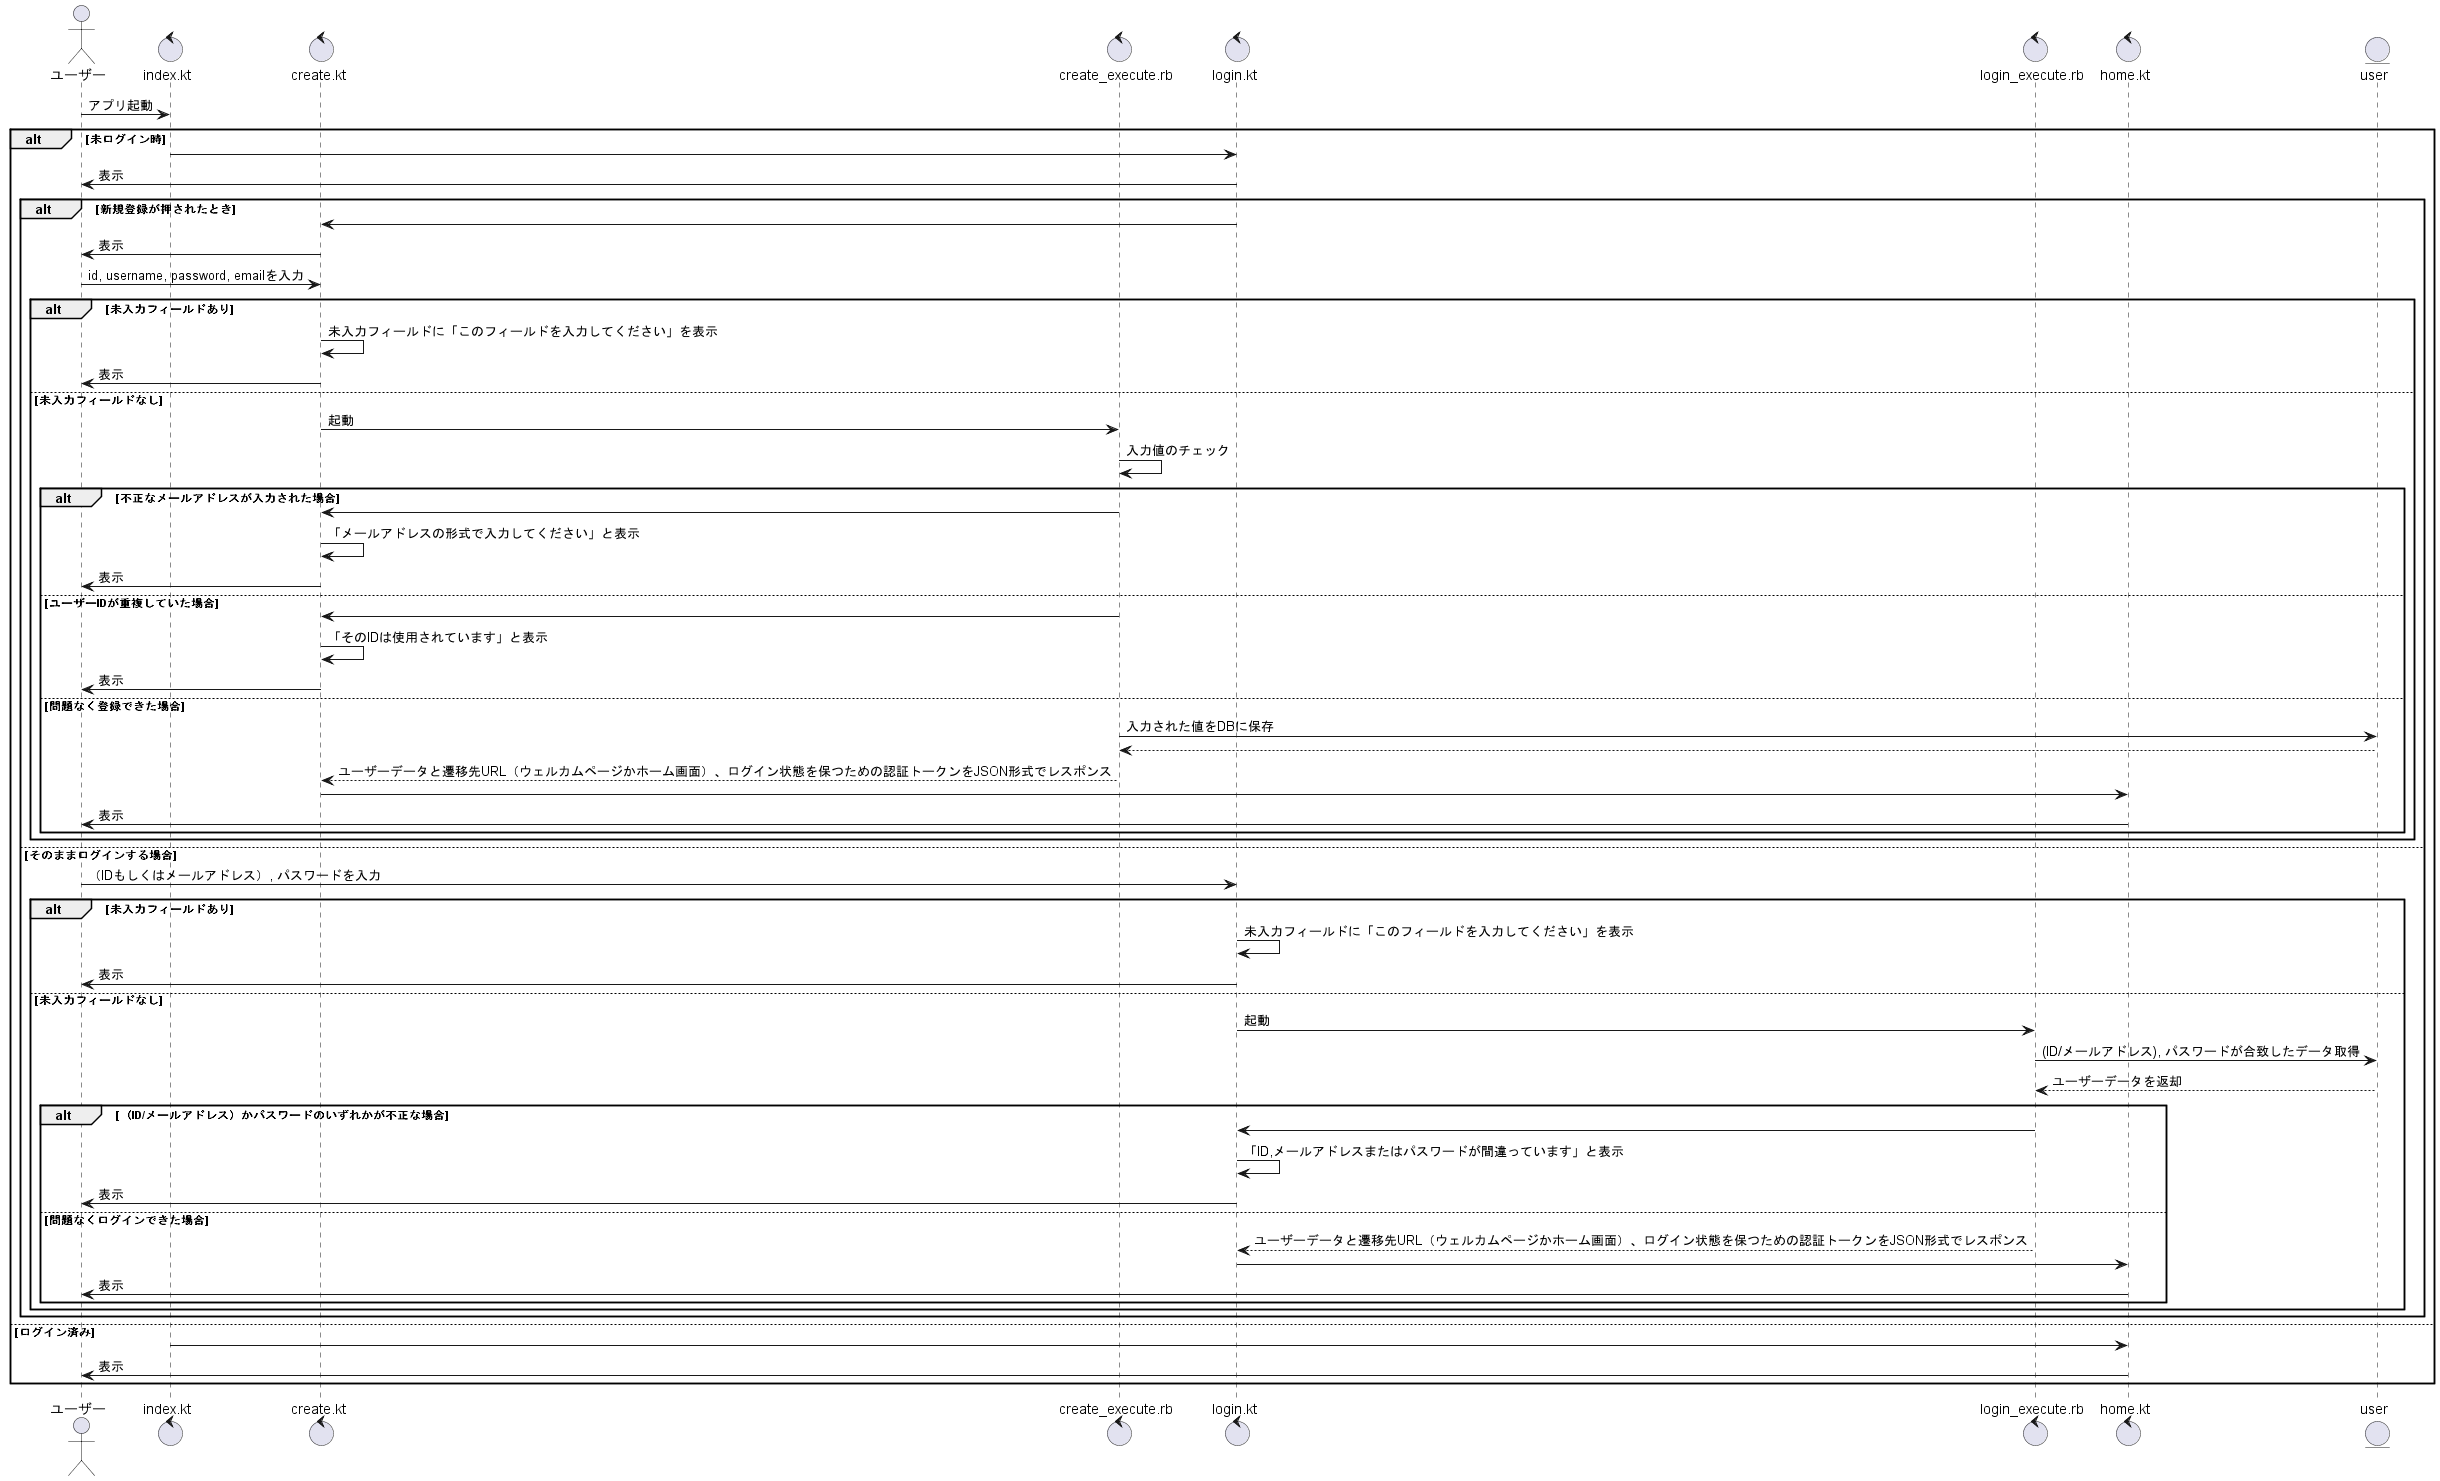

The diagram above was rendered by PlantUML. Its source (embedded in the PNG):
@startuml
actor ユーザー

''''''' KotlinによるAndroidアプリ開発ではjspやhtmlは用いず、UIコンポーネントという技術を使用する
''''''' そのためシーケンス図ではすべてUI部分は*.jspではなく*.ktとなっているが、それで問題ない（Gemini）
' boundary create.jsp
' boundary login.jsp
' boundary home.jsp

' アプリを起動してそのままログイン画面に飛ばす場合はindex.ktは省略
control index.kt
control create.kt
control create_execute.rb
control login.kt
control login_execute.rb
' control loginOrCreate.kt
control home.kt

entity user

ユーザー -> index.kt: アプリ起動

' if 登録済み
alt 未ログイン時
    index.kt -> login.kt:
    ' login.kt -> login.jsp:
    login.kt -> ユーザー: 表示

    alt 新規登録が押されたとき
        ' 未登録
        login.kt -> create.kt
        ' create.kt -> create.jsp
        create.kt -> ユーザー: 表示

        ユーザー -> create.kt: id, username, password, emailを入力
        alt 未入力フィールドあり
            create.kt -> create.kt: 未入力フィールドに「このフィールドを入力してください」を表示
            create.kt -> ユーザー: 表示
        else 未入力フィールドなし
            ' create.jsp -> create.kt:
            create.kt -> create_execute.rb: 起動
            create_execute.rb -> create_execute.rb: 入力値のチェック
            alt 不正なメールアドレスが入力された場合
                create_execute.rb -> create.kt
                create.kt -> create.kt: 「メールアドレスの形式で入力してください」と表示
                create.kt -> ユーザー: 表示
            else ユーザーIDが重複していた場合
                create_execute.rb ->create.kt
                create.kt -> create.kt: 「そのIDは使用されています」と表示
                create.kt -> ユーザー: 表示
            else 問題なく登録できた場合
                create_execute.rb -> user: 入力された値をDBに保存
                user --> create_execute.rb

                ''''''''' 要相談
                ' ウェルカムページに遷移
                create_execute.rb --> create.kt: ユーザーデータと遷移先URL（ウェルカムページかホーム画面）、ログイン状態を保つための認証トークンをJSON形式でレスポンス
                create.kt -> home.kt
                ' home.kt -> home.jsp
                home.kt -> ユーザー: 表示
            end
        end

    else そのままログインする場合
        ' ログイン
        ' ユーザー情報をUserテーブルに確認しにいく
        ユーザー -> login.kt: （IDもしくはメールアドレス）, パスワードを入力
        ' if 未入力
        alt 未入力フィールドあり
            login.kt -> login.kt: 未入力フィールドに「このフィールドを入力してください」を表示
            login.kt -> ユーザー: 表示
        else 未入力フィールドなし
            login.kt -> login_execute.rb: 起動
            login_execute.rb -> user: (ID/メールアドレス), パスワードが合致したデータ取得
            user --> login_execute.rb: ユーザーデータを返却

            alt （ID/メールアドレス）かパスワードのいずれかが不正な場合
                login_execute.rb -> login.kt
                login.kt -> login.kt: 「ID,メールアドレスまたはパスワードが間違っています」と表示
                login.kt -> ユーザー: 表示
            else 問題なくログインできた場合
                login_execute.rb --> login.kt: ユーザーデータと遷移先URL（ウェルカムページかホーム画面）、ログイン状態を保つための認証トークンをJSON形式でレスポンス
                login.kt -> home.kt
                ' home.kt -> home.jsp
                home.kt -> ユーザー: 表示
            end
        end
    end
else ログイン済み
    index.kt -> home.kt:
    ' home.kt -> home.jsp
    home.kt -> ユーザー: 表示
end
@enduml